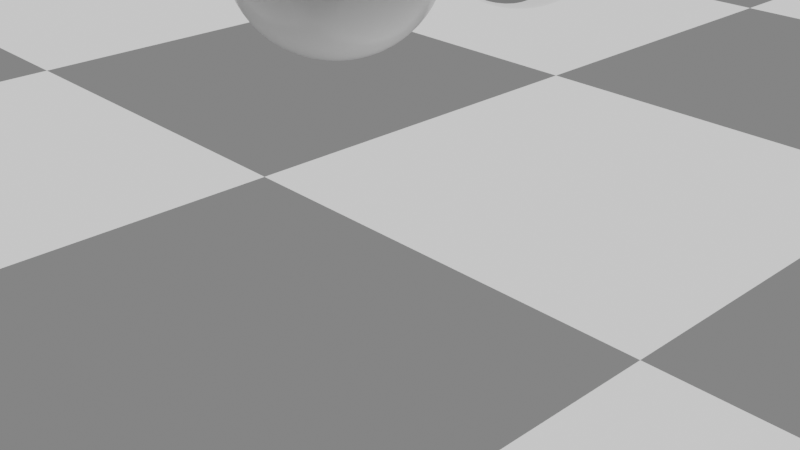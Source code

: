 # Source: example.blend  (saved by Blender 3.4.6; exported with 4.5.12 LTS)
import bpy
from mathutils import Matrix  # noqa: F401  (used for matrix-valued properties, if any)

bpy.ops.wm.read_factory_settings(use_empty=True)
scene = bpy.context.scene
scene.name = 'Scene'

# ---- collections
col_collection = bpy.data.collections.new('Collection'); scene.collection.children.link(col_collection)

# ---- images (referenced by path relative to the original .blend; pixels are not part of the script)
import os
ASSET_DIR = os.environ.get("B2B_ASSET_DIR", "")  # directory of the original .blend (textures are referenced by path, not embedded)
HERE = os.path.dirname(os.path.abspath(__file__))  # packed textures are extracted next to this script under _unpacked/

def load_image(name, relpath, width, height, colorspace="sRGB"):
    """Load a texture the original file referenced (path relative to the .blend, or extracted next to this script)."""
    p = next((c for c in (os.path.join(HERE, relpath), os.path.join(ASSET_DIR, relpath)) if relpath and os.path.exists(c)), "")
    if p:
        img = bpy.data.images.load(p, check_existing=True)
        img.name = name
    else:  # same state as the original file: an image datablock whose file is absent (Cycles renders it pink)
        img = bpy.data.images.new(name, width, height)
        img.source = "FILE"
        img.filepath = "//" + (relpath or name)
    img.colorspace_settings.name = colorspace
    return img
img_untitled = load_image('Untitled', '', 1024, 1024, 'sRGB')
img_gb2097_test_card_png = load_image('GB2097_test_card.png', 'GB2097_test_card.png', 1024, 1024, 'sRGB')

# ---- materials (node trees are filled in below, after node groups)
mat_projection = bpy.data.materials.new('Projection')
mat_clay = bpy.data.materials.new('clay')
mat_chrome = bpy.data.materials.new('chrome')

# ---- material node trees
mat_projection.use_nodes = True; mat_projection.node_tree.nodes.clear()
_N = mat_projection.node_tree.nodes; _L = mat_projection.node_tree.links
n0 = _N.new('ShaderNodeOutputMaterial'); n0.name = 'Material Output'; n0.location = (1369, 546)
n1 = _N.new('ShaderNodeMix'); n1.name = 'Mix.001'; n1.location = (983, 496)
n1.data_type = 'RGBA'
n2 = _N.new('NodeUndefined'); n2.name = 'Camera Mapping.001'; n2.location = (-81, -65)
n2.inputs[0].default_value = 1920.0
n2.inputs[1].default_value = 1080.0
n2.inputs[2].default_value = 20.0
n2.inputs[3].default_value = 36.0
n3 = _N.new('ShaderNodeTexChecker'); n3.name = 'Checker Texture'; n3.location = (-228, 344)
n4 = _N.new('NodeReroute'); n4.name = 'Reroute.001'; n4.location = (792, 409)
n4.width = 16
n4.socket_idname = 'NodeSocketFloat'
n5 = _N.new('ShaderNodeTexImage'); n5.name = 'Image Texture.001'; n5.location = (658, 315)
n5.image = img_untitled
n6 = _N.new('ShaderNodeTexCoord'); n6.name = 'Texture Coordinate'; n6.location = (-902, -7)
n7 = _N.new('NodeUndefined'); n7.name = 'Camera Mapping'; n7.location = (-509, 75)
n7.inputs[0].default_value = 1920.0
n7.inputs[1].default_value = 1080.0
n7.inputs[2].default_value = 50.0
n7.inputs[3].default_value = 36.0
n8 = _N.new('ShaderNodeTexImage'); n8.name = 'Image Texture'; n8.location = (78, 256)
n8.image = img_gb2097_test_card_png
n8.extension = 'CLIP'
n9 = _N.new('ShaderNodeMix'); n9.name = 'Mix'; n9.location = (447, 456)
n9.data_type = 'RGBA'
n10 = _N.new('NodeReroute'); n10.name = 'Reroute'; n10.location = (164, 398)
n10.width = 16
n10.socket_idname = 'NodeSocketFloat'
n11 = _N.new('ShaderNodeEmission'); n11.name = 'Emission'; n11.location = (1177, 517)
_L.new(n6.outputs[2], n7.inputs[4])
_L.new(n7.outputs[0], n8.inputs[0])
_L.new(n11.outputs[0], n0.inputs[0])
_L.new(n10.outputs[0], n9.inputs[0])
_L.new(n8.outputs[0], n9.inputs[7])
_L.new(n3.outputs[0], n9.inputs[6])
_L.new(n6.outputs[2], n3.inputs[0])
_L.new(n2.outputs[0], n5.inputs[0])
_L.new(n1.outputs[2], n11.inputs[0])
_L.new(n6.outputs[2], n2.inputs[4])
_L.new(n9.outputs[2], n1.inputs[6])
_L.new(n5.outputs[0], n1.inputs[7])
_L.new(n4.outputs[0], n1.inputs[0])
_L.new(n7.outputs[1], n10.inputs[0])
_L.new(n2.outputs[1], n4.inputs[0])
n0.is_active_output = True
mat_clay.use_nodes = True; mat_clay.node_tree.nodes.clear()
_N = mat_clay.node_tree.nodes; _L = mat_clay.node_tree.links
n0 = _N.new('ShaderNodeOutputMaterial'); n0.name = 'Material Output'; n0.location = (300, 300)
n1 = _N.new('ShaderNodeBsdfPrincipled'); n1.name = 'Principled BSDF'; n1.location = (-113, 300)
n1.width = 363
n1.distribution = 'GGX'
n1.subsurface_method = 'RANDOM_WALK_SKIN'
n1.inputs[2].default_value = 0.25
n1.inputs[3].default_value = 1.45
n1.inputs[27].default_value = (0.0, 0.0, 0.0, 1.0)
n1.inputs[28].default_value = 1.0
_L.new(n1.outputs[0], n0.inputs[0])
n0.is_active_output = True
mat_chrome.use_nodes = True; mat_chrome.node_tree.nodes.clear()
_N = mat_chrome.node_tree.nodes; _L = mat_chrome.node_tree.links
n0 = _N.new('ShaderNodeOutputMaterial'); n0.name = 'Material Output'; n0.location = (300, 300)
n1 = _N.new('ShaderNodeBsdfPrincipled'); n1.name = 'Principled BSDF'; n1.location = (-113, 300)
n1.width = 363
n1.distribution = 'GGX'
n1.subsurface_method = 'RANDOM_WALK_SKIN'
n1.inputs[1].default_value = 1.0
n1.inputs[2].default_value = 0.0
n1.inputs[3].default_value = 1.45
n1.inputs[27].default_value = (0.0, 0.0, 0.0, 1.0)
n1.inputs[28].default_value = 1.0
_L.new(n1.outputs[0], n0.inputs[0])
n0.is_active_output = True

# ---- world
world_world = bpy.data.worlds.new('World'); scene.world = world_world
world_world.use_nodes = True; world_world.node_tree.nodes.clear()
_N = world_world.node_tree.nodes; _L = world_world.node_tree.links
n0 = _N.new('ShaderNodeOutputWorld'); n0.name = 'World Output'; n0.location = (300, 300)
n1 = _N.new('ShaderNodeBackground'); n1.name = 'Background'; n1.location = (10, 300)
n1.inputs[0].default_value = (0.05088, 0.05088, 0.05088, 1.0)
_L.new(n1.outputs[0], n0.inputs[0])
n0.is_active_output = True
world_world.color = (0.05088, 0.05088, 0.05088)
world_world.use_sun_shadow = False
world_world.sun_shadow_jitter_overblur = 0.0

# ---- cameras
cam_camera = bpy.data.cameras.new('Camera')
cam_camera.clip_end = 100.0
cam_camera.ortho_scale = 7.314
cam_camera_001 = bpy.data.cameras.new('Camera.001')
cam_camera_001.lens = 20.0

# ---- meshes
me_plane = bpy.data.meshes.new('Plane')
me_plane.from_pydata([(-1.0, -1.0, 0.0), (1.0, -1.0, 0.0), (-1.0, 1.0, 0.0), (1.0, 1.0, 0.0)], [], [(0, 1, 3, 2)])
_uv = me_plane.uv_layers.new(name='UVMap')
_uv.uv.foreach_set('vector', [0.0, 0.0, 1.0, 0.0, 1.0, 1.0, 0.0, 1.0])
me_plane.materials.append(mat_projection)
me_plane.update()
me_cube_001 = bpy.data.meshes.new('Cube.001')
me_cube_001.from_pydata([(-1.0, -1.0, -1.0), (-1.0, -1.0, 1.0), (-1.0, 1.0, -1.0), (-1.0, 1.0, 1.0), (1.0, -1.0, -1.0), (1.0, -1.0, 1.0), (1.0, 1.0, -1.0), (1.0, 1.0, 1.0)], [], [(0, 1, 3, 2), (2, 3, 7, 6), (6, 7, 5, 4), (4, 5, 1, 0), (2, 6, 4, 0), (7, 3, 1, 5)])
me_cube_001.polygons.foreach_set('use_smooth', [True] * 6)
_uv = me_cube_001.uv_layers.new(name='UVMap')
_uv.uv.foreach_set('vector', [0.375, 0.0, 0.625, 0.0, 0.625, 0.25, 0.375, 0.25, 0.375, 0.25, 0.625, 0.25, 0.625, 0.5, 0.375, 0.5, 0.375, 0.5, 0.625, 0.5, 0.625, 0.75, 0.375, 0.75, 0.375, 0.75, 0.625, 0.75, 0.625, 1.0, 0.375, 1.0, 0.125, 0.5, 0.375, 0.5, 0.375, 0.75, 0.125, 0.75, 0.625, 0.5, 0.875, 0.5, 0.875, 0.75, 0.625, 0.75])
me_cube_001.materials.append(mat_clay)
me_cube_001.update()
me_cube_002 = bpy.data.meshes.new('Cube.002')
me_cube_002.from_pydata([(-1.0, -1.0, -1.0), (-1.0, -1.0, 1.0), (-1.0, 1.0, -1.0), (-1.0, 1.0, 1.0), (1.0, -1.0, -1.0), (1.0, -1.0, 1.0), (1.0, 1.0, -1.0), (1.0, 1.0, 1.0)], [], [(0, 1, 3, 2), (2, 3, 7, 6), (6, 7, 5, 4), (4, 5, 1, 0), (2, 6, 4, 0), (7, 3, 1, 5)])
me_cube_002.polygons.foreach_set('use_smooth', [True] * 6)
_uv = me_cube_002.uv_layers.new(name='UVMap')
_uv.uv.foreach_set('vector', [0.375, 0.0, 0.625, 0.0, 0.625, 0.25, 0.375, 0.25, 0.375, 0.25, 0.625, 0.25, 0.625, 0.5, 0.375, 0.5, 0.375, 0.5, 0.625, 0.5, 0.625, 0.75, 0.375, 0.75, 0.375, 0.75, 0.625, 0.75, 0.625, 1.0, 0.375, 1.0, 0.125, 0.5, 0.375, 0.5, 0.375, 0.75, 0.125, 0.75, 0.625, 0.5, 0.875, 0.5, 0.875, 0.75, 0.625, 0.75])
me_cube_002.materials.append(mat_chrome)
me_cube_002.update()

# ---- objects
ob_cameraa = bpy.data.objects.new('CameraA', cam_camera)
ob_plane = bpy.data.objects.new('Plane', me_plane)
ob_camerab = bpy.data.objects.new('CameraB', cam_camera_001)
ob_ball_clay = bpy.data.objects.new('ball_clay', me_cube_001)
ob_ball_chrome = bpy.data.objects.new('ball_chrome', me_cube_002)

# ---- transforms, parenting, visibility, modifiers, constraints
ob_cameraa.location = (4.321, -9.14, 3.227)
ob_cameraa.rotation_euler = (1.109, 0.0, 0.8149)
ob_cameraa.lock_rotations_4d = False
ob_cameraa.empty_display_type = 'ARROWS'
ob_cameraa.color = (0.0, 0.0, 0.0, 0.0)
ob_cameraa.display_type = 'WIRE'
ob_cameraa.lineart.crease_threshold = 0.0
ob_plane.location = (0.0, 0.0, 0.0)
ob_plane.scale = (8.111, 8.111, 8.111)
ob_camerab.location = (2.395, 1.443, 1.186)
ob_camerab.rotation_euler = (0.8649, -1.664e-06, 1.752)
ob_ball_clay.location = (-2.148, -3.715, 1.375)
_m = ob_ball_clay.modifiers.new('Subdivision', 'SUBSURF')
_m.levels = 4
_m.render_levels = 4
_m = ob_ball_clay.modifiers.new('Cast', 'CAST')
ob_ball_chrome.location = (-2.148, -1.593, 1.375)
_m = ob_ball_chrome.modifiers.new('Subdivision', 'SUBSURF')
_m.levels = 4
_m.render_levels = 4
_m = ob_ball_chrome.modifiers.new('Cast', 'CAST')

# ---- collection membership
col_collection.objects.link(ob_cameraa)
col_collection.objects.link(ob_plane)
col_collection.objects.link(ob_camerab)
col_collection.objects.link(ob_ball_clay)
col_collection.objects.link(ob_ball_chrome)

# ---- scene / render settings (as saved in the file)
scene.camera = ob_cameraa
scene.frame_start = 1; scene.frame_end = 250; scene.frame_set(1)
scene.render.engine = 'CYCLES'
scene.render.film_transparent = True
scene.cycles.sampling_pattern = 'TABULATED_SOBOL'
scene.cycles.use_light_tree = False
scene.view_settings.view_transform = 'Filmic'
bpy.context.view_layer.update()
